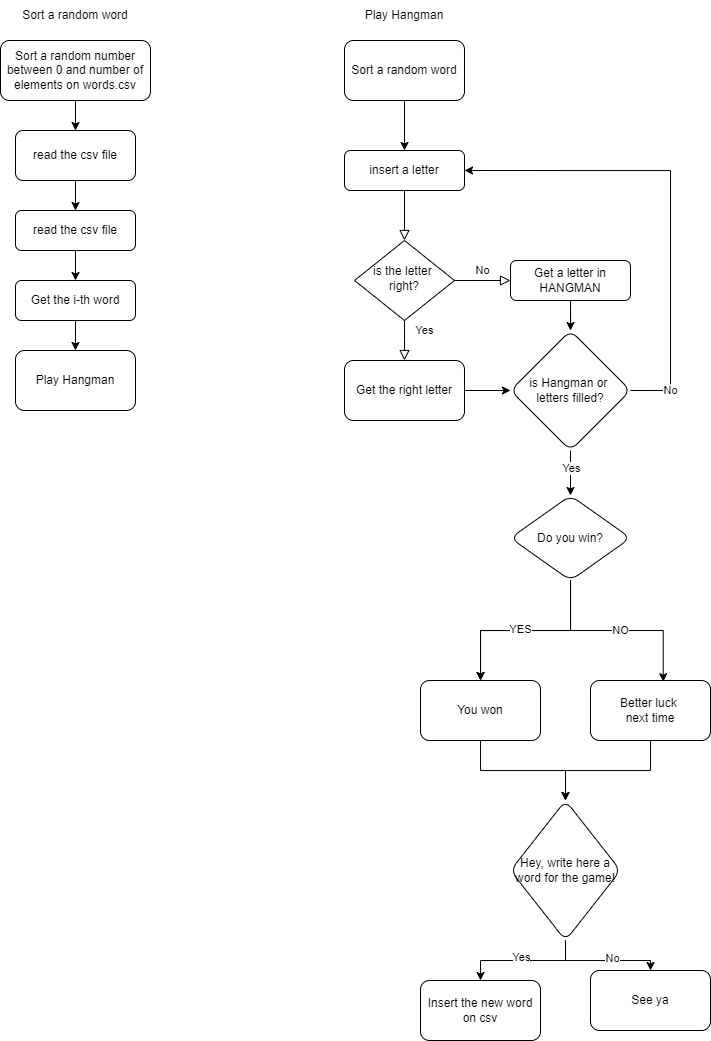

The diagram above was exported from draw.io. Its source (the exported page's mxGraphModel, read from the mxfile embedded in the PNG):
<mxGraphModel dx="1185" dy="627" grid="1" gridSize="10" guides="1" tooltips="1" connect="1" arrows="1" fold="1" page="1" pageScale="1" pageWidth="827" pageHeight="1169" math="0" shadow="0">
  <root>
    <mxCell id="WIyWlLk6GJQsqaUBKTNV-0" />
    <mxCell id="WIyWlLk6GJQsqaUBKTNV-1" parent="WIyWlLk6GJQsqaUBKTNV-0" />
    <mxCell id="WIyWlLk6GJQsqaUBKTNV-2" value="" style="rounded=0;html=1;jettySize=auto;orthogonalLoop=1;fontSize=11;endArrow=block;endFill=0;endSize=8;strokeWidth=1;shadow=0;labelBackgroundColor=none;edgeStyle=orthogonalEdgeStyle;" parent="WIyWlLk6GJQsqaUBKTNV-1" source="WIyWlLk6GJQsqaUBKTNV-3" target="WIyWlLk6GJQsqaUBKTNV-6" edge="1">
      <mxGeometry relative="1" as="geometry" />
    </mxCell>
    <mxCell id="WIyWlLk6GJQsqaUBKTNV-3" value="insert a letter" style="rounded=1;whiteSpace=wrap;html=1;fontSize=12;glass=0;strokeWidth=1;shadow=0;" parent="WIyWlLk6GJQsqaUBKTNV-1" vertex="1">
      <mxGeometry x="414" y="190" width="120" height="40" as="geometry" />
    </mxCell>
    <mxCell id="WIyWlLk6GJQsqaUBKTNV-4" value="Yes" style="rounded=0;html=1;jettySize=auto;orthogonalLoop=1;fontSize=11;endArrow=block;endFill=0;endSize=8;strokeWidth=1;shadow=0;labelBackgroundColor=none;edgeStyle=orthogonalEdgeStyle;" parent="WIyWlLk6GJQsqaUBKTNV-1" source="WIyWlLk6GJQsqaUBKTNV-6" edge="1">
      <mxGeometry x="-0.4919" y="20" relative="1" as="geometry">
        <mxPoint as="offset" />
        <mxPoint x="474" y="400" as="targetPoint" />
      </mxGeometry>
    </mxCell>
    <mxCell id="WIyWlLk6GJQsqaUBKTNV-5" value="No" style="edgeStyle=orthogonalEdgeStyle;rounded=0;html=1;jettySize=auto;orthogonalLoop=1;fontSize=11;endArrow=block;endFill=0;endSize=8;strokeWidth=1;shadow=0;labelBackgroundColor=none;" parent="WIyWlLk6GJQsqaUBKTNV-1" source="WIyWlLk6GJQsqaUBKTNV-6" target="WIyWlLk6GJQsqaUBKTNV-7" edge="1">
      <mxGeometry y="10" relative="1" as="geometry">
        <mxPoint as="offset" />
      </mxGeometry>
    </mxCell>
    <mxCell id="WIyWlLk6GJQsqaUBKTNV-6" value="is the letter&amp;nbsp;&lt;div&gt;right?&lt;/div&gt;" style="rhombus;whiteSpace=wrap;html=1;shadow=0;fontFamily=Helvetica;fontSize=12;align=center;strokeWidth=1;spacing=6;spacingTop=-4;" parent="WIyWlLk6GJQsqaUBKTNV-1" vertex="1">
      <mxGeometry x="424" y="280" width="100" height="80" as="geometry" />
    </mxCell>
    <mxCell id="P4dT5hjpFkoTmBfldi78-29" style="edgeStyle=orthogonalEdgeStyle;rounded=0;orthogonalLoop=1;jettySize=auto;html=1;" edge="1" parent="WIyWlLk6GJQsqaUBKTNV-1" source="WIyWlLk6GJQsqaUBKTNV-7" target="P4dT5hjpFkoTmBfldi78-23">
      <mxGeometry relative="1" as="geometry" />
    </mxCell>
    <mxCell id="WIyWlLk6GJQsqaUBKTNV-7" value="Get a letter in HANGMAN" style="rounded=1;whiteSpace=wrap;html=1;fontSize=12;glass=0;strokeWidth=1;shadow=0;" parent="WIyWlLk6GJQsqaUBKTNV-1" vertex="1">
      <mxGeometry x="580" y="300" width="120" height="40" as="geometry" />
    </mxCell>
    <mxCell id="P4dT5hjpFkoTmBfldi78-21" style="edgeStyle=orthogonalEdgeStyle;rounded=0;orthogonalLoop=1;jettySize=auto;html=1;exitX=1;exitY=0.5;exitDx=0;exitDy=0;entryX=1;entryY=0.5;entryDx=0;entryDy=0;" edge="1" parent="WIyWlLk6GJQsqaUBKTNV-1" source="P4dT5hjpFkoTmBfldi78-23" target="WIyWlLk6GJQsqaUBKTNV-3">
      <mxGeometry relative="1" as="geometry">
        <mxPoint x="534" y="570" as="sourcePoint" />
        <mxPoint x="540" y="350" as="targetPoint" />
        <Array as="points">
          <mxPoint x="740" y="430" />
          <mxPoint x="740" y="210" />
        </Array>
      </mxGeometry>
    </mxCell>
    <mxCell id="P4dT5hjpFkoTmBfldi78-26" value="No" style="edgeLabel;html=1;align=center;verticalAlign=middle;resizable=0;points=[];" vertex="1" connectable="0" parent="P4dT5hjpFkoTmBfldi78-21">
      <mxGeometry x="0.018" relative="1" as="geometry">
        <mxPoint y="197" as="offset" />
      </mxGeometry>
    </mxCell>
    <mxCell id="P4dT5hjpFkoTmBfldi78-28" style="edgeStyle=orthogonalEdgeStyle;rounded=0;orthogonalLoop=1;jettySize=auto;html=1;exitX=1;exitY=0.5;exitDx=0;exitDy=0;entryX=0;entryY=0.5;entryDx=0;entryDy=0;" edge="1" parent="WIyWlLk6GJQsqaUBKTNV-1" source="P4dT5hjpFkoTmBfldi78-0" target="P4dT5hjpFkoTmBfldi78-23">
      <mxGeometry relative="1" as="geometry" />
    </mxCell>
    <mxCell id="P4dT5hjpFkoTmBfldi78-0" value="Get the right letter" style="rounded=1;whiteSpace=wrap;html=1;" vertex="1" parent="WIyWlLk6GJQsqaUBKTNV-1">
      <mxGeometry x="414" y="400" width="120" height="60" as="geometry" />
    </mxCell>
    <mxCell id="P4dT5hjpFkoTmBfldi78-3" style="edgeStyle=orthogonalEdgeStyle;rounded=0;orthogonalLoop=1;jettySize=auto;html=1;exitX=0.5;exitY=1;exitDx=0;exitDy=0;" edge="1" parent="WIyWlLk6GJQsqaUBKTNV-1" source="P4dT5hjpFkoTmBfldi78-1" target="WIyWlLk6GJQsqaUBKTNV-3">
      <mxGeometry relative="1" as="geometry" />
    </mxCell>
    <mxCell id="P4dT5hjpFkoTmBfldi78-1" value="Sort a random word" style="rounded=1;whiteSpace=wrap;html=1;" vertex="1" parent="WIyWlLk6GJQsqaUBKTNV-1">
      <mxGeometry x="414" y="80" width="120" height="60" as="geometry" />
    </mxCell>
    <mxCell id="P4dT5hjpFkoTmBfldi78-2" value="Sort a random word" style="text;html=1;align=center;verticalAlign=middle;whiteSpace=wrap;rounded=0;" vertex="1" parent="WIyWlLk6GJQsqaUBKTNV-1">
      <mxGeometry x="90" y="40" width="110" height="30" as="geometry" />
    </mxCell>
    <mxCell id="P4dT5hjpFkoTmBfldi78-11" value="" style="edgeStyle=orthogonalEdgeStyle;rounded=0;orthogonalLoop=1;jettySize=auto;html=1;" edge="1" parent="WIyWlLk6GJQsqaUBKTNV-1" source="P4dT5hjpFkoTmBfldi78-4" target="P4dT5hjpFkoTmBfldi78-10">
      <mxGeometry relative="1" as="geometry" />
    </mxCell>
    <mxCell id="P4dT5hjpFkoTmBfldi78-4" value="Sort a random number&lt;div&gt;between 0 and number of elements on words.csv&lt;/div&gt;" style="rounded=1;whiteSpace=wrap;html=1;" vertex="1" parent="WIyWlLk6GJQsqaUBKTNV-1">
      <mxGeometry x="70" y="80" width="150" height="60" as="geometry" />
    </mxCell>
    <mxCell id="P4dT5hjpFkoTmBfldi78-13" style="edgeStyle=orthogonalEdgeStyle;rounded=0;orthogonalLoop=1;jettySize=auto;html=1;entryX=0.5;entryY=0;entryDx=0;entryDy=0;" edge="1" parent="WIyWlLk6GJQsqaUBKTNV-1" source="P4dT5hjpFkoTmBfldi78-10" target="P4dT5hjpFkoTmBfldi78-12">
      <mxGeometry relative="1" as="geometry" />
    </mxCell>
    <mxCell id="P4dT5hjpFkoTmBfldi78-10" value="read the csv file" style="rounded=1;whiteSpace=wrap;html=1;" vertex="1" parent="WIyWlLk6GJQsqaUBKTNV-1">
      <mxGeometry x="85" y="170" width="120" height="50" as="geometry" />
    </mxCell>
    <mxCell id="P4dT5hjpFkoTmBfldi78-15" style="edgeStyle=orthogonalEdgeStyle;rounded=0;orthogonalLoop=1;jettySize=auto;html=1;entryX=0.5;entryY=0;entryDx=0;entryDy=0;" edge="1" parent="WIyWlLk6GJQsqaUBKTNV-1" source="P4dT5hjpFkoTmBfldi78-12" target="P4dT5hjpFkoTmBfldi78-14">
      <mxGeometry relative="1" as="geometry" />
    </mxCell>
    <mxCell id="P4dT5hjpFkoTmBfldi78-12" value="read the csv file" style="rounded=1;whiteSpace=wrap;html=1;" vertex="1" parent="WIyWlLk6GJQsqaUBKTNV-1">
      <mxGeometry x="85" y="250" width="120" height="40" as="geometry" />
    </mxCell>
    <mxCell id="P4dT5hjpFkoTmBfldi78-17" value="" style="edgeStyle=orthogonalEdgeStyle;rounded=0;orthogonalLoop=1;jettySize=auto;html=1;" edge="1" parent="WIyWlLk6GJQsqaUBKTNV-1" source="P4dT5hjpFkoTmBfldi78-14" target="P4dT5hjpFkoTmBfldi78-16">
      <mxGeometry relative="1" as="geometry" />
    </mxCell>
    <mxCell id="P4dT5hjpFkoTmBfldi78-14" value="Get the i-th word" style="rounded=1;whiteSpace=wrap;html=1;" vertex="1" parent="WIyWlLk6GJQsqaUBKTNV-1">
      <mxGeometry x="85" y="320" width="120" height="40" as="geometry" />
    </mxCell>
    <mxCell id="P4dT5hjpFkoTmBfldi78-16" value="Play Hangman" style="whiteSpace=wrap;html=1;rounded=1;" vertex="1" parent="WIyWlLk6GJQsqaUBKTNV-1">
      <mxGeometry x="85" y="390" width="120" height="60" as="geometry" />
    </mxCell>
    <mxCell id="P4dT5hjpFkoTmBfldi78-19" value="Play Hangman" style="text;html=1;align=center;verticalAlign=middle;whiteSpace=wrap;rounded=0;" vertex="1" parent="WIyWlLk6GJQsqaUBKTNV-1">
      <mxGeometry x="419" y="40" width="110" height="30" as="geometry" />
    </mxCell>
    <mxCell id="P4dT5hjpFkoTmBfldi78-31" value="" style="edgeStyle=orthogonalEdgeStyle;rounded=0;orthogonalLoop=1;jettySize=auto;html=1;" edge="1" parent="WIyWlLk6GJQsqaUBKTNV-1" source="P4dT5hjpFkoTmBfldi78-23" target="P4dT5hjpFkoTmBfldi78-30">
      <mxGeometry relative="1" as="geometry" />
    </mxCell>
    <mxCell id="P4dT5hjpFkoTmBfldi78-35" value="Yes" style="edgeLabel;html=1;align=center;verticalAlign=middle;resizable=0;points=[];" vertex="1" connectable="0" parent="P4dT5hjpFkoTmBfldi78-31">
      <mxGeometry x="-0.2248" y="1" relative="1" as="geometry">
        <mxPoint as="offset" />
      </mxGeometry>
    </mxCell>
    <mxCell id="P4dT5hjpFkoTmBfldi78-23" value="is Hangman or&amp;nbsp;&lt;div&gt;letters filled?&lt;/div&gt;" style="whiteSpace=wrap;html=1;rounded=1;shape=rhombus;perimeter=rhombusPerimeter;" vertex="1" parent="WIyWlLk6GJQsqaUBKTNV-1">
      <mxGeometry x="580" y="370" width="120" height="120" as="geometry" />
    </mxCell>
    <mxCell id="P4dT5hjpFkoTmBfldi78-37" value="" style="edgeStyle=orthogonalEdgeStyle;rounded=0;orthogonalLoop=1;jettySize=auto;html=1;" edge="1" parent="WIyWlLk6GJQsqaUBKTNV-1" source="P4dT5hjpFkoTmBfldi78-30" target="P4dT5hjpFkoTmBfldi78-36">
      <mxGeometry relative="1" as="geometry" />
    </mxCell>
    <mxCell id="P4dT5hjpFkoTmBfldi78-38" value="" style="edgeStyle=orthogonalEdgeStyle;rounded=0;orthogonalLoop=1;jettySize=auto;html=1;" edge="1" parent="WIyWlLk6GJQsqaUBKTNV-1" source="P4dT5hjpFkoTmBfldi78-30" target="P4dT5hjpFkoTmBfldi78-36">
      <mxGeometry relative="1" as="geometry" />
    </mxCell>
    <mxCell id="P4dT5hjpFkoTmBfldi78-41" value="YES" style="edgeLabel;html=1;align=center;verticalAlign=middle;resizable=0;points=[];" vertex="1" connectable="0" parent="P4dT5hjpFkoTmBfldi78-38">
      <mxGeometry x="0.0588" y="-1" relative="1" as="geometry">
        <mxPoint as="offset" />
      </mxGeometry>
    </mxCell>
    <mxCell id="P4dT5hjpFkoTmBfldi78-30" value="Do you win?" style="whiteSpace=wrap;html=1;rounded=1;shape=rhombus;perimeter=rhombusPerimeter;" vertex="1" parent="WIyWlLk6GJQsqaUBKTNV-1">
      <mxGeometry x="580" y="535" width="120" height="85" as="geometry" />
    </mxCell>
    <mxCell id="P4dT5hjpFkoTmBfldi78-44" value="" style="edgeStyle=orthogonalEdgeStyle;rounded=0;orthogonalLoop=1;jettySize=auto;html=1;" edge="1" parent="WIyWlLk6GJQsqaUBKTNV-1" source="P4dT5hjpFkoTmBfldi78-36" target="P4dT5hjpFkoTmBfldi78-43">
      <mxGeometry relative="1" as="geometry" />
    </mxCell>
    <mxCell id="P4dT5hjpFkoTmBfldi78-36" value="You won" style="whiteSpace=wrap;html=1;rounded=1;" vertex="1" parent="WIyWlLk6GJQsqaUBKTNV-1">
      <mxGeometry x="490" y="720" width="120" height="60" as="geometry" />
    </mxCell>
    <mxCell id="P4dT5hjpFkoTmBfldi78-45" value="" style="edgeStyle=orthogonalEdgeStyle;rounded=0;orthogonalLoop=1;jettySize=auto;html=1;" edge="1" parent="WIyWlLk6GJQsqaUBKTNV-1" source="P4dT5hjpFkoTmBfldi78-39" target="P4dT5hjpFkoTmBfldi78-43">
      <mxGeometry relative="1" as="geometry" />
    </mxCell>
    <mxCell id="P4dT5hjpFkoTmBfldi78-39" value="Better luck&amp;nbsp;&lt;div&gt;next time&lt;/div&gt;" style="rounded=1;whiteSpace=wrap;html=1;" vertex="1" parent="WIyWlLk6GJQsqaUBKTNV-1">
      <mxGeometry x="660" y="720" width="120" height="60" as="geometry" />
    </mxCell>
    <mxCell id="P4dT5hjpFkoTmBfldi78-40" style="edgeStyle=orthogonalEdgeStyle;rounded=0;orthogonalLoop=1;jettySize=auto;html=1;entryX=0.606;entryY=0.02;entryDx=0;entryDy=0;entryPerimeter=0;" edge="1" parent="WIyWlLk6GJQsqaUBKTNV-1" source="P4dT5hjpFkoTmBfldi78-30" target="P4dT5hjpFkoTmBfldi78-39">
      <mxGeometry relative="1" as="geometry" />
    </mxCell>
    <mxCell id="P4dT5hjpFkoTmBfldi78-42" value="NO" style="edgeLabel;html=1;align=center;verticalAlign=middle;resizable=0;points=[];" vertex="1" connectable="0" parent="P4dT5hjpFkoTmBfldi78-40">
      <mxGeometry x="0.0262" relative="1" as="geometry">
        <mxPoint as="offset" />
      </mxGeometry>
    </mxCell>
    <mxCell id="P4dT5hjpFkoTmBfldi78-47" value="" style="edgeStyle=orthogonalEdgeStyle;rounded=0;orthogonalLoop=1;jettySize=auto;html=1;" edge="1" parent="WIyWlLk6GJQsqaUBKTNV-1" source="P4dT5hjpFkoTmBfldi78-43" target="P4dT5hjpFkoTmBfldi78-46">
      <mxGeometry relative="1" as="geometry" />
    </mxCell>
    <mxCell id="P4dT5hjpFkoTmBfldi78-53" value="Yes" style="edgeLabel;html=1;align=center;verticalAlign=middle;resizable=0;points=[];" vertex="1" connectable="0" parent="P4dT5hjpFkoTmBfldi78-47">
      <mxGeometry x="0.0308" y="-3" relative="1" as="geometry">
        <mxPoint as="offset" />
      </mxGeometry>
    </mxCell>
    <mxCell id="P4dT5hjpFkoTmBfldi78-52" style="edgeStyle=orthogonalEdgeStyle;rounded=0;orthogonalLoop=1;jettySize=auto;html=1;" edge="1" parent="WIyWlLk6GJQsqaUBKTNV-1" source="P4dT5hjpFkoTmBfldi78-43" target="P4dT5hjpFkoTmBfldi78-51">
      <mxGeometry relative="1" as="geometry">
        <Array as="points">
          <mxPoint x="635" y="1000" />
          <mxPoint x="720" y="1000" />
        </Array>
      </mxGeometry>
    </mxCell>
    <mxCell id="P4dT5hjpFkoTmBfldi78-54" value="No" style="edgeLabel;html=1;align=center;verticalAlign=middle;resizable=0;points=[];" vertex="1" connectable="0" parent="P4dT5hjpFkoTmBfldi78-52">
      <mxGeometry x="0.1663" y="2" relative="1" as="geometry">
        <mxPoint as="offset" />
      </mxGeometry>
    </mxCell>
    <mxCell id="P4dT5hjpFkoTmBfldi78-43" value="Hey, write here a word for the game!" style="whiteSpace=wrap;html=1;rounded=1;shape=rhombus;perimeter=rhombusPerimeter;" vertex="1" parent="WIyWlLk6GJQsqaUBKTNV-1">
      <mxGeometry x="580" y="840" width="110" height="140" as="geometry" />
    </mxCell>
    <mxCell id="P4dT5hjpFkoTmBfldi78-46" value="Insert the new word on csv" style="whiteSpace=wrap;html=1;rounded=1;" vertex="1" parent="WIyWlLk6GJQsqaUBKTNV-1">
      <mxGeometry x="490" y="1020" width="120" height="60" as="geometry" />
    </mxCell>
    <mxCell id="P4dT5hjpFkoTmBfldi78-51" value="See ya" style="rounded=1;whiteSpace=wrap;html=1;" vertex="1" parent="WIyWlLk6GJQsqaUBKTNV-1">
      <mxGeometry x="660" y="1010" width="120" height="60" as="geometry" />
    </mxCell>
  </root>
</mxGraphModel>